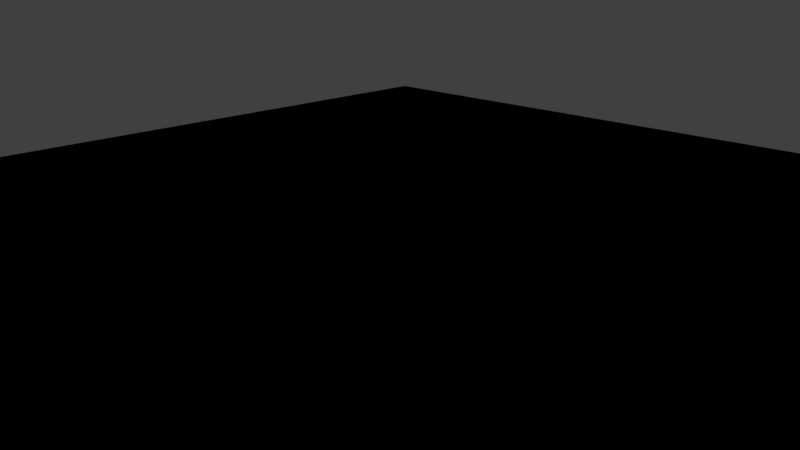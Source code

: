 # Source: VFX_Prototype_720p.blend  (saved by Blender 2.77.0; exported with 4.5.12 LTS)
import bpy
from mathutils import Matrix  # noqa: F401  (used for matrix-valued properties, if any)

bpy.ops.wm.read_factory_settings(use_empty=True)
scene = bpy.context.scene
scene.name = 'Scene'

# ---- collections
col_collection_1 = bpy.data.collections.new('Collection 1'); scene.collection.children.link(col_collection_1)
col_collection_2 = bpy.data.collections.new('Collection 2'); scene.collection.children.link(col_collection_2)

# ---- materials (node trees are filled in below, after node groups)
mat_material_002 = bpy.data.materials.new('Material.002')
mat_material_002.alpha_threshold = 0.0
mat_material_002.roughness = 0.5
mat_material_001 = bpy.data.materials.new('Material.001')
mat_material_001.alpha_threshold = 0.0
mat_material_001.diffuse_color = (0.2203, 0.2203, 0.2203, 1.0)
mat_material_001.roughness = 0.5
mat_material_001.specular_intensity = 0.0
mat_material_001.line_color = (0.0, 0.0, 0.0, 1.0)

# ---- material node trees
mat_material_002.use_nodes = True; mat_material_002.node_tree.nodes.clear()
_N = mat_material_002.node_tree.nodes; _L = mat_material_002.node_tree.links
n0 = _N.new('ShaderNodeOutputMaterial'); n0.name = 'Material Output'; n0.location = (300, 300)
n1 = _N.new('ShaderNodeBsdfDiffuse'); n1.name = 'Diffuse BSDF'; n1.location = (10, 300)
n1.inputs[0].default_value = (0.3864, 0.3325, 0.3613, 1.0)
_L.new(n1.outputs[0], n0.inputs[0])
n0.is_active_output = True

# ---- world
world_world = bpy.data.worlds.new('World'); scene.world = world_world
world_world.color = (0.05088, 0.05088, 0.05088)
world_world.use_sun_shadow = False
world_world.sun_shadow_jitter_overblur = 0.0
world_world.cycles.sampling_method = 'MANUAL'
world_world.light_settings.ao_factor = 0.05
world_world.light_settings.distance = 1.0

# ---- cameras
cam_camera = bpy.data.cameras.new('Camera')
cam_camera.clip_end = 100.0
cam_camera.lens = 20.0
cam_camera.sensor_width = 35.0
cam_camera.sensor_height = 18.0
cam_camera.ortho_scale = 7.314
cam_camera.dof.focus_distance = 0.0

# ---- lights
light_lamp_001 = bpy.data.lights.new('Lamp.001', 'SUN')
light_lamp_001.transmission_factor = 0.0
light_lamp_001.cutoff_distance = 30.0
light_lamp_001.angle = 0.1993
light_lamp_001.energy = 2.0
light_lamp_001.shadow_buffer_clip_start = 1.001
light_lamp_001.shadow_soft_size = 0.1
light_lamp_001.shadow_cascade_max_distance = 1000.0
light_lamp = bpy.data.lights.new('Lamp', 'SUN')
light_lamp.transmission_factor = 0.0
light_lamp.cutoff_distance = 30.0
light_lamp.angle = 0.1993
light_lamp.energy = 2.0
light_lamp.shadow_buffer_clip_start = 1.001
light_lamp.shadow_soft_size = 0.1
light_lamp.shadow_cascade_max_distance = 1000.0

# ---- meshes
me_plane_001 = bpy.data.meshes.new('Plane.001')
me_plane_001.from_pydata([(-1.0, -1.0, 0.0), (1.0, -1.0, 0.0), (-1.0, 1.0, 0.0), (1.0, 1.0, 0.0)], [], [(0, 1, 3, 2)])
me_plane_001.materials.append(mat_material_002)
me_plane_001.use_remesh_preserve_volume = False
me_plane_001.use_remesh_preserve_attributes = False
me_plane_001.use_mirror_vertex_groups = False
me_plane_001.update()
me_cube_003 = bpy.data.meshes.new('Cube.003')
me_cube_003.from_pydata([(0.9246, -2.409, -0.9587), (0.6584, -3.365, -0.1705), (0.0, -2.614, -1.035), (0.0, -0.6292, -1.083), (0.0, -3.37, 0.6776), (0.0, -0.6292, 0.1795), (1.293, -2.82, -0.3397), (1.646, -0.5173, -0.313), (1.013, -0.597, -0.8751), (0.6745, -3.295, -0.2594), (1.646, -0.5173, -0.3617), (1.293, -2.841, -0.4217), (1.641, 4.728, -0.46), (0.9174, 4.728, -0.3082), (0.9174, 4.728, -0.5762), (1.641, 4.728, -0.4454), (0.8531, 4.728, -0.001776), (5.062, 3.257, -0.554), (5.062, 3.257, -0.5734), (5.062, 2.47, -0.5734), (5.062, 2.47, -0.554), (4.361, 1.835, -0.5112), (4.361, 3.884, -0.5006), (4.361, 3.884, -0.5387), (4.361, 1.835, -0.5387), (0.0, -6.964, -0.4834), (0.04278, -6.964, -0.4898), (0.0, -6.964, -0.4588), (0.0, -6.964, -0.5297), (0.03898, -6.964, -0.513), (0.6068, -4.265, -0.1898), (0.3645, -6.066, -0.2901), (0.6123, -4.266, -0.3082), (0.5337, -5.165, -0.3082), (0.3828, -6.064, -0.3873), (0.5417, -4.259, -0.5672), (0.4587, -5.163, -0.5683), (0.327, -6.071, -0.5404), (0.0, -4.125, 0.6615), (0.0, -5.165, 0.06351), (0.0, -6.064, -0.09836), (0.0, -4.266, -0.9921), (0.0, -5.165, -0.922), (0.0, -6.064, -0.8139), (1.011, 2.049, -0.8574), (1.641, 2.049, -0.46), (1.641, 1.432, -0.2151), (0.0, 1.432, 0.154), (0.0, 2.049, -1.018), (5.062, 2.864, -0.554), (5.062, 2.864, -0.5734), (4.361, 2.859, -0.4094), (4.361, 2.859, -0.5387), (0.03974, -6.964, -0.4763), (0.0, -6.964, -0.4769), (0.539, -5.165, -0.2208), (0.7556, -3.142, -0.1363), (0.0, -2.869, 0.5088), (0.3373, -2.436, -0.994), (0.2094, -3.368, 0.6079), (0.2451, -0.6292, 0.1673), (0.4743, 4.728, 0.09166), (0.483, 4.728, -0.7074), (0.6085, -0.6292, -1.083), (0.0174, -6.964, -0.4599), (0.0155, -6.964, -0.5297), (0.0174, -6.964, -0.4842), (0.1987, -4.123, 0.6225), (0.1462, -5.165, 0.05211), (0.1029, -6.067, -0.1148), (0.2756, -4.264, -0.8953), (0.2363, -5.165, -0.8413), (0.1726, -6.066, -0.7428), (0.2451, 1.432, 0.154), (0.3373, 2.049, -1.018), (0.0174, -6.964, -0.4778), (0.2223, -3.042, 0.3335), (1.158, -0.6292, -0.1004), (1.148, 4.728, -0.3014), (1.158, 4.728, -0.3841), (1.158, 1.432, -0.05467), (0.3858, -2.863, -0.8855), (0.0, -3.064, -1.013), (0.3064, -2.858, -0.9372), (0.697, -3.235, -0.307), (0.4476, -2.863, -0.8479), (0.8953, -2.482, -0.9111), (1.231, -2.843, -0.4473), (0.697, -2.972, -0.307), (1.231, -2.58, -0.4473), (0.8953, -2.219, -0.9111), (0.4476, -2.6, -0.8479), (1.011, -0.2724, -0.9047), (1.641, -0.2724, -0.4601), (1.641, -0.3037, -0.245), (1.158, -0.3819, -0.1004), (0.0, -0.2724, 0.1766), (0.0, -0.2724, -1.084), (5.062, 2.667, -0.554), (5.062, 2.667, -0.5734), (4.361, 2.347, -0.4368), (4.361, 2.347, -0.5387), (0.2451, -0.2724, 0.1609), (0.6085, -0.2724, -1.084), (3.315, 6.594, -0.3304), (3.315, 5.721, -0.3337), (2.067, 4.63, -0.3337), (2.067, 6.952, -0.3304), (3.315, 6.594, -0.3204), (3.315, 5.721, -0.3171), (2.067, 4.63, -0.3171), (2.067, 6.952, -0.3204), (0.8315, 5.936, -0.3204), (0.8315, 3.723, -0.3171), (0.8315, 5.936, -0.3304), (0.8315, 3.723, -0.3337), (3.315, 6.376, -0.3465), (3.315, 6.158, -0.3465), (3.315, 5.939, -0.3465), (2.067, 5.211, -0.4382), (2.067, 5.791, -0.4382), (2.067, 6.371, -0.4138), (3.315, 6.376, -0.303), (3.315, 6.158, -0.303), (3.315, 5.939, -0.303), (2.067, 5.211, -0.2817), (2.067, 5.791, -0.2817), (2.067, 6.371, -0.2817), (0.8315, 5.383, -0.2817), (0.8315, 4.83, -0.2817), (0.8315, 4.277, -0.2817), (0.8315, 5.383, -0.4382), (0.8315, 4.83, -0.4382), (0.8315, 4.277, -0.4138), (2.939, 5.392, -0.3337), (2.939, 6.702, -0.3304), (2.939, 5.392, -0.3171), (2.939, 6.702, -0.3204), (2.939, 5.72, -0.4212), (2.939, 6.047, -0.4212), (2.939, 6.375, -0.4138), (2.939, 6.375, -0.2817), (2.939, 6.047, -0.2817), (2.939, 5.72, -0.2817), (1.006, 5.779, -0.3768), (1.024, 2.515, -0.3534), (0.9428, 2.515, -0.3534), (0.9607, 5.779, -0.3768), (2.221, 4.695, 1.891), (2.221, 3.676, 1.891), (2.207, 3.676, 1.905), (2.207, 4.695, 1.905), (1.348, 2.802, 0.2007), (1.341, 5.511, 0.1838), (1.314, 2.802, 0.2045), (1.321, 5.511, 0.1861), (1.201, 2.691, -0.01545), (1.188, 5.615, -0.01469), (1.165, 2.691, 0.03486), (1.157, 5.615, -0.005672), (0.4901, 5.445, -0.6187), (0.4798, 5.445, -0.004528), (0.8543, 5.159, -0.3078), (0.09563, 5.109, -0.293), (0.2036, 5.133, -0.5076), (0.1513, 5.133, -0.2933), (0.2255, 5.133, -0.1417), (0.7563, 5.227, -0.1639), (0.8054, 5.183, -0.306), (0.7563, 5.222, -0.4464), (0.474, 5.422, -0.05301), (0.4817, 5.422, -0.5871), (0.06507, 4.806, -0.4481), (0.4394, 4.806, -0.5513), (0.68, 4.806, -0.4481), (0.4378, 4.806, -0.1018), (0.68, 4.806, -0.1656), (0.06507, 4.806, -0.2225), (0.7291, 4.806, -0.3077), (0.0431, 4.806, -0.295), (0.4378, 4.806, -0.2979), (1.049, 3.55, -0.6811), (1.641, 3.55, -0.46), (1.641, 3.279, -0.3442), (0.0, 3.279, 0.0886), (0.0, 3.55, -0.8416), (5.062, 3.084, -0.554), (5.062, 3.084, -0.5734), (4.361, 3.433, -0.4605), (4.361, 3.433, -0.5387), (0.4102, 3.279, 0.1351), (0.4189, 3.55, -0.8439), (1.152, 3.279, -0.1195), (0.0, 3.568, -0.8416), (0.2887, 5.238, -0.5525), (0.1503, 5.112, -0.5679), (0.05638, 4.978, -0.5072), (0.4882, 5.198, -0.6697), (0.8474, 5.035, -0.5072), (0.8253, 5.035, -0.0942), (0.4779, 5.198, 0.02854), (0.05638, 4.978, -0.157), (0.876, 5.011, -0.3079), (0.06275, 4.978, -0.2894), (0.06668, 4.725, -0.7203), (0.05252, 4.915, -0.6456), (0.0, 4.951, -0.1458), (0.0, 4.745, -0.04371), (0.1316, 3.568, -0.8416), (0.03423, 4.725, -0.7203), (0.02392, 4.978, -0.1692), (0.0, 4.978, -0.1672), (0.02006, 4.915, -0.6456), (0.02392, 4.978, -0.5072), (0.0303, 4.978, -0.2894), (0.04607, 4.012, -0.8641), (0.0, 4.012, -0.8641), (0.02382, 5.937, -0.2559), (0.03019, 5.937, -0.3031), (0.02382, 5.937, -0.4508), (0.01995, 5.873, -0.4736), (0.02393, 5.683, -0.5148), (0.0, 5.937, -0.254), (0.0, 5.683, -0.5148), (0.0, 5.873, -0.4736), (0.0, 5.937, -0.4489), (0.0, 5.937, -0.3011), (1.084, 4.691, -0.369), (1.084, 2.826, -0.3556), (0.8826, 2.826, -0.3556), (0.8826, 4.691, -0.369), (2.225, 4.355, 1.888), (2.225, 3.773, 1.888), (2.203, 3.773, 1.908), (2.203, 4.355, 1.908), (1.368, 3.06, 0.1968), (1.368, 4.608, 0.1867), (1.294, 3.06, 0.2051), (1.294, 4.608, 0.1951), (1.258, 2.969, -0.01734), (1.258, 4.64, -0.02871), (1.087, 2.969, 0.03297), (1.087, 4.64, 0.02161), (0.0, -2.526, -1.037), (1.308, -2.594, -0.3475), (1.308, -2.738, -0.4191), (0.8939, -2.343, -0.9642), (0.0, -2.494, 0.5121), (0.3373, -2.369, -0.9973), (0.2274, -2.492, 0.3274), (0.9493, -2.545, -0.1347), (0.0, -1.079, -1.081), (1.577, -0.9127, -0.313), (1.577, -0.9401, -0.3617), (0.9997, -1.007, -0.8715), (0.0, -0.7077, 0.1906), (0.6085, -1.061, -1.08), (0.2417, -0.7076, 0.1747), (1.149, -0.7098, -0.1019), (5.031, 2.442, -0.5521), (5.031, 3.285, -0.5516), (5.031, 3.285, -0.5718), (5.031, 2.442, -0.5718), (5.031, 2.864, -0.5475), (5.031, 2.864, -0.5718), (5.031, 2.653, -0.5488), (5.031, 2.653, -0.5718), (5.031, 3.1, -0.5498), (5.031, 3.1, -0.5718), (4.341, 1.818, -0.5097), (4.341, 3.89, -0.5002), (4.341, 3.89, -0.5381), (4.341, 1.818, -0.5374), (4.107, 2.726, -0.3913), (4.341, 2.853, -0.5381), (4.107, 2.1, -0.4189), (4.341, 2.328, -0.5381), (4.107, 3.419, -0.4497), (4.341, 3.434, -0.5381), (1.779, -0.398, -0.3231), (1.779, 4.685, -0.4482), (1.779, 4.685, -0.464), (1.779, -0.398, -0.3707), (1.779, 1.504, -0.225), (1.779, 2.09, -0.464), (1.779, -0.1693, -0.2547), (1.779, -0.1395, -0.4641), (1.779, 3.287, -0.3501), (1.779, 3.544, -0.464), (0.5, -5.391, -0.2417), (0.4959, -5.39, -0.328), (0.426, -5.39, -0.5523), (0.0, -5.39, 0.02295), (0.0, -5.39, -0.8949), (0.1354, -5.391, 0.01027), (0.2204, -5.391, -0.8166), (0.7375, -2.345, -0.9731), (0.31, -3.364, 0.2012), (0.4517, -0.6292, 0.1365), (0.7443, 4.728, 0.006887), (0.7897, 4.728, -0.6148), (0.7924, -0.6292, -1.083), (0.02703, -6.964, -0.4633), (0.02551, -6.964, -0.5244), (0.02969, -6.964, -0.4847), (0.2916, -4.13, 0.1573), (0.2683, -5.165, -0.001884), (0.2398, -6.068, -0.1794), (0.4684, -4.261, -0.6792), (0.3985, -5.163, -0.6831), (0.26, -6.069, -0.6335), (0.4497, 1.432, 0.1284), (0.7924, 2.049, -1.018), (0.02969, -6.964, -0.4783), (0.3388, -3.139, 0.2219), (0.3625, -2.855, -0.8976), (0.4507, -0.2724, 0.1372), (0.7924, -0.2724, -1.084), (0.6681, 5.284, -0.1017), (0.6924, 5.281, -0.5236), (0.6088, 4.806, -0.4609), (0.6088, 4.806, -0.1469), (0.6435, 4.806, -0.3048), (0.6148, 3.279, 0.0603), (0.6955, 3.55, -0.792), (0.7587, 5.083, -0.5908), (0.7188, 5.083, -0.03346), (0.7303, -2.269, -0.9779), (0.3438, -2.491, 0.1955), (0.799, -1.068, -1.078), (0.4471, -0.7076, 0.1387), (0.2848, -5.391, -0.06712), (0.3667, -5.39, -0.6581), (0.697, -3.208, -0.307), (1.231, -2.815, -0.4473), (0.8953, -2.454, -0.9111), (0.4476, -2.835, -0.8479), (0.4167, -2.863, -0.8667), (0.6858, -3.265, -0.2832), (0.8997, -2.453, -0.9349), (1.262, -2.842, -0.4345), (0.7307, -3.253, -0.2741), (0.7159, -3.304, -0.1867), (0.4328, -2.823, -0.8922), (0.0, -3.023, -1.015), (0.3092, -2.795, -0.9436), (0.4883, -2.828, -0.8536), (0.7455, -3.2, -0.3198), (0.7455, -2.937, -0.3198), (0.4883, -2.565, -0.8536), (0.3965, -2.809, -0.9044), (0.7455, -3.172, -0.3198), (0.4883, -2.8, -0.8536), (0.4606, -2.826, -0.8729), (0.7381, -3.227, -0.2969), (1.203, -2.907, -0.3981), (1.201, -2.97, -0.2784), (0.8285, -2.487, -0.9481), (0.0, -2.68, -1.032), (0.3328, -2.538, -0.9838), (0.83, -2.538, -0.9019), (1.153, -2.9, -0.4268), (1.153, -2.637, -0.4268), (0.83, -2.275, -0.9019), (0.6828, -2.42, -0.9621), (1.153, -2.872, -0.4268), (0.83, -2.51, -0.9019), (0.8293, -2.512, -0.925), (1.178, -2.903, -0.4125), (0.1304, 5.093, -0.5297), (0.4898, 5.415, -0.625), (0.8153, 5.176, -0.4755), (0.8126, 5.176, -0.1367), (0.4795, 5.415, -0.0004635), (0.1654, 5.123, -0.1233), (0.857, 5.141, -0.3078), (0.09159, 5.093, -0.2926), (0.2796, 5.226, -0.5805), (0.1336, 5.105, -0.586), (0.7364, 5.246, -0.5553), (0.7102, 5.246, -0.07197), (0.0, 3.764, -0.8507), (0.04617, 3.764, -0.8507), (0.0303, 5.0, -0.2897), (0.02392, 5.0, -0.1712), (0.02392, 5.0, -0.5059), (0.02006, 4.937, -0.6417), (0.034, 4.747, -0.7156), (0.0, 5.0, -0.1692), (0.05613, 3.741, -0.8496), (0.0303, 4.997, -0.2897), (0.02392, 4.997, -0.1709), (0.02392, 4.997, -0.506), (0.02006, 4.934, -0.6421), (0.03402, 4.744, -0.7162), (0.0, 4.997, -0.169), (0.0, 3.741, -0.8496), (1.029, 2.52, -0.3438), (1.011, 5.774, -0.3665), (0.9491, 2.52, -0.3424), (0.9662, 5.774, -0.3663), (1.089, 4.69, -0.3593), (1.089, 2.83, -0.346), (0.8884, 2.83, -0.3446), (0.8884, 4.69, -0.3579), (0.1335, 5.109, -0.5223), (0.1733, 5.123, -0.1297), (0.8108, 5.196, -0.1426), (0.8108, 5.196, -0.471), (0.709, 5.269, -0.07737), (0.7333, 5.269, -0.5503), (0.1374, 5.127, -0.2932), (0.1861, 5.127, -0.5113), (0.2124, 5.127, -0.1387), (0.8176, 5.177, -0.3064), (0.7699, 5.219, -0.1586), (0.7699, 5.216, -0.4526), (0.4761, 5.427, -0.0451), (0.4838, 5.427, -0.595), (0.6783, 5.28, -0.09562), (0.7026, 5.278, -0.5303), (0.1943, 5.111, -0.5036), (0.4788, 5.38, -0.5846), (0.7511, 5.194, -0.4466), (0.7511, 5.199, -0.164), (0.4716, 5.38, -0.0563), (0.2147, 5.111, -0.1472), (0.8003, 5.157, -0.3061), (0.144, 5.111, -0.2934), (0.6867, 5.249, -0.5194), (0.6641, 5.252, -0.1047), (0.07012, 4.818, -0.4503), (0.4409, 4.828, -0.5526), (0.6827, 4.821, -0.4481), (0.6827, 4.821, -0.1656), (0.4391, 4.828, -0.1001), (0.07092, 4.818, -0.2196), (0.7319, 4.82, -0.3076), (0.04704, 4.818, -0.295), (0.6118, 4.823, -0.4632), (0.611, 4.823, -0.1452), (4.487, 1.949, -0.5141), (4.487, 3.771, -0.5049), (4.487, 3.771, -0.5417), (4.487, 1.949, -0.5417), (4.487, 2.86, -0.4256), (4.487, 2.86, -0.5417), (4.487, 2.405, -0.4494), (4.487, 2.405, -0.5417), (4.487, 3.37, -0.47), (4.487, 3.37, -0.5417), (0.8461, 5.948, -0.3304), (0.8461, 5.948, -0.3204), (0.8461, 3.734, -0.3171), (0.8461, 3.734, -0.3337), (0.8461, 4.288, -0.2817), (0.8461, 4.841, -0.2817), (0.8461, 5.395, -0.2817), (0.8461, 5.395, -0.4379), (0.8461, 4.841, -0.4382), (0.8461, 4.288, -0.4141), (2.093, 4.653, -0.3337), (2.093, 6.944, -0.3304), (2.093, 4.653, -0.3171), (2.093, 6.944, -0.3204), (2.093, 5.226, -0.4377), (2.093, 5.799, -0.4377), (2.093, 6.371, -0.4138), (2.093, 6.371, -0.2817), (2.093, 5.799, -0.2817), (2.093, 5.226, -0.2817), (1.992, 6.89, -0.3304), (1.992, 6.89, -0.3204), (1.992, 4.575, -0.3171), (1.992, 4.575, -0.3337), (1.992, 5.154, -0.2817), (1.992, 5.733, -0.2817), (1.992, 6.311, -0.2817), (1.992, 6.311, -0.4153), (1.992, 5.733, -0.4382), (1.992, 5.154, -0.4367), (3.237, 5.653, -0.3337), (3.237, 6.617, -0.3304), (3.237, 5.653, -0.3171), (3.237, 6.617, -0.3204), (3.237, 5.894, -0.3619), (3.237, 6.135, -0.3619), (3.237, 6.376, -0.3604), (3.237, 6.376, -0.2986), (3.237, 6.135, -0.2986), (3.237, 5.894, -0.2986), (1.02, 5.581, -0.3754), (0.9465, 5.581, -0.3754), (2.222, 4.633, 1.89), (2.206, 4.633, 1.906), (1.346, 5.347, 0.1844), (1.316, 5.347, 0.1878), (1.2, 5.438, -0.01724), (1.144, 5.438, -0.0007035), (1.025, 5.577, -0.3652), (0.9521, 5.577, -0.3648), (0.5513, -5.001, -0.2151), (0.548, -5.001, -0.3082), (0.4796, -4.998, -0.5796), (0.0, -5.008, 0.1442), (0.0, -5.001, -0.9347), (0.1558, -5.007, 0.1278), (0.2435, -5.001, -0.8511), (0.2572, -4.783, 0.04615), (0.4155, -4.999, -0.6824), (0.5676, -4.777, -0.3082), (0.508, -4.773, -0.579), (0.0, -4.717, 0.3213), (0.0, -4.777, -0.9522), (0.5682, -4.777, -0.2074), (0.1688, -4.716, 0.2979), (0.2533, -4.777, -0.8646), (0.2676, -4.617, 0.07341), (0.4387, -4.774, -0.6814), (0.6506, -3.668, -0.2782), (0.0, -3.66, 0.6715), (0.6385, -3.712, -0.1779), (0.2053, -3.658, 0.6135), (0.4458, -3.4, -0.7631), (0.0, -3.526, -1.005), (0.2946, -3.399, -0.9211), (0.3029, -3.659, 0.195), (0.3987, -3.396, -0.8098), (0.8186, -2.373, -0.9669), (0.3288, -3.364, 0.1811), (0.7915, 4.728, 0.00313), (0.8451, 4.728, -0.598), (0.888, -0.6153, -0.9926), (0.03135, -6.964, -0.5194), (0.03537, -6.964, -0.4869), (0.3086, -4.137, 0.1386), (0.2939, -6.067, -0.2274), (0.5002, -4.26, -0.6306), (0.4246, -5.163, -0.6333), (0.2891, -6.07, -0.5931), (0.8874, 2.049, -0.9484), (0.03405, -6.964, -0.4775), (0.3712, -3.13, 0.2026), (0.3726, -2.859, -0.8923), (0.7573, -0.3199, 0.03413), (0.8874, -0.2724, -1.006), (0.7063, 5.259, -0.1287), (0.7201, 5.256, -0.4901), (0.6397, 4.806, -0.4554), (0.6397, 4.806, -0.155), (0.6806, 4.806, -0.3061), (0.8491, 3.55, -0.7439), (0.7972, 5.062, -0.5545), (0.765, 5.062, -0.0598), (0.8013, -2.301, -0.972), (0.886, -1.042, -0.9885), (0.3781, -5.391, -0.1428), (0.3924, -5.39, -0.6122), (0.4123, -2.815, -0.8991), (0.746, -2.449, -0.956), (0.7706, 5.216, -0.5207), (0.7546, 5.216, -0.1), (0.7532, 5.238, -0.1057), (0.7669, 5.238, -0.5159), (0.718, 5.254, -0.1229), (0.7318, 5.251, -0.4966), (0.7147, 5.225, -0.4878), (0.7018, 5.229, -0.1305), (0.6426, 4.822, -0.4566), (0.6421, 4.823, -0.154), (0.273, -4.795, 0.03206), (0.4433, -4.998, -0.6378), (0.4688, -4.774, -0.637), (0.4191, -3.398, -0.7895), (0.321, -3.661, 0.1748), (0.2839, -4.626, 0.05826), (0.7515, -0.7085, 0.03434), (0.6064, -2.514, 0.05229), (0.8478, 3.279, -0.0177), (0.7567, 1.432, 0.04899), (0.3857, -5.165, -0.09682), (0.03254, -6.964, -0.4689), (0.7578, -0.6292, 0.03376)], [], [(34, 26, 29, 37), (53, 26, 34, 31), (66, 25, 28, 65), (27, 64, 69, 40), (65, 28, 43, 72), (54, 75, 64, 27), (25, 66, 75, 54), (4, 59, 76, 57), (13, 79, 14), (79, 12, 14), (16, 78, 79, 13), (78, 15, 12, 79), (8, 92, 93, 10), (92, 44, 45, 93), (19, 99, 98, 20), (99, 50, 49, 98), (47, 96, 102, 73), (96, 5, 60, 102), (74, 103, 97, 48), (103, 63, 3, 97), (80, 95, 94, 46), (95, 77, 7, 94), (108, 122, 116, 104), (122, 123, 117, 116), (123, 124, 118, 117), (124, 109, 105, 118), (113, 130, 133, 115), (130, 129, 132, 133), (129, 128, 131, 132), (128, 112, 114, 131), (152, 149, 150, 154), (155, 151, 148, 153), (156, 152, 154, 158), (159, 155, 153, 157), (179, 180, 173, 172), (177, 175, 180, 179), (44, 181, 182, 45), (181, 14, 12, 182), (50, 187, 186, 49), (187, 18, 17, 186), (207, 184, 190, 61), (184, 47, 73, 190), (191, 74, 48, 185), (78, 192, 183, 15), (192, 80, 46, 183), (16, 192, 78), (191, 185, 193, 208), (62, 191, 208, 204), (405, 160, 194, 195), (61, 200, 201, 207), (14, 198, 202, 13), (13, 202, 199, 16), (197, 62, 204), (207, 201, 206), (204, 208, 209), (206, 201, 210, 211), (205, 204, 209, 212), (196, 205, 212, 213), (203, 196, 213, 214), (201, 203, 214, 210), (221, 215, 216, 223), (219, 220, 224, 225), (218, 219, 225, 226), (217, 218, 226, 222), (221, 223, 224, 220), (146, 229, 228, 145), (229, 230, 227, 228), (234, 233, 232, 231), (233, 150, 149, 232), (231, 232, 235, 236), (232, 149, 152, 235), (150, 233, 237, 154), (233, 234, 238, 237), (236, 235, 239, 240), (235, 152, 156, 239), (154, 237, 241, 158), (237, 238, 242, 241), (0, 246, 245, 11), (244, 6, 11, 245), (2, 243, 248, 58), (76, 249, 247, 57), (6, 244, 250, 56), (246, 254, 253, 245), (254, 8, 10, 253), (7, 252, 253, 10), (252, 244, 245, 253), (243, 251, 256, 248), (251, 3, 63, 256), (249, 257, 255, 247), (257, 60, 5, 255), (244, 252, 258, 250), (252, 7, 77, 258), (260, 17, 18, 261), (262, 19, 20, 259), (98, 265, 259, 20), (49, 263, 265, 98), (99, 266, 264, 50), (19, 262, 266, 99), (186, 267, 263, 49), (17, 260, 267, 186), (187, 268, 261, 18), (50, 264, 268, 187), (270, 22, 23, 271), (272, 24, 21, 269), (100, 275, 269, 21), (51, 273, 275, 100), (101, 276, 274, 52), (24, 272, 276, 101), (188, 277, 273, 51), (22, 270, 277, 188), (189, 278, 271, 23), (52, 274, 278, 189), (15, 280, 281, 12), (280, 270, 271, 281), (10, 282, 279, 7), (282, 272, 269, 279), (275, 285, 279, 269), (285, 94, 7, 279), (273, 283, 285, 275), (283, 46, 94, 285), (276, 286, 284, 274), (286, 93, 45, 284), (272, 282, 286, 276), (282, 10, 93, 286), (277, 287, 283, 273), (287, 183, 46, 283), (270, 280, 287, 277), (280, 15, 183, 287), (278, 288, 281, 271), (288, 182, 12, 281), (274, 284, 288, 278), (284, 45, 182, 288), (33, 290, 291, 36), (290, 34, 37, 291), (34, 290, 289, 31), (290, 33, 55, 289), (69, 294, 292, 40), (294, 68, 39, 292), (43, 293, 295, 72), (293, 42, 71, 295), (304, 66, 65, 303), (64, 302, 307, 69), (303, 65, 72, 310), (75, 313, 302, 64), (66, 304, 313, 75), (59, 297, 314, 76), (102, 316, 311, 73), (60, 298, 316, 102), (317, 103, 74, 312), (301, 63, 103, 317), (180, 322, 320, 173), (175, 321, 322, 180), (190, 323, 299, 61), (73, 311, 323, 190), (324, 191, 62, 300), (312, 74, 191, 324), (197, 325, 300, 62), (326, 200, 61, 299), (296, 58, 248, 327), (328, 249, 76, 314), (256, 329, 327, 248), (63, 301, 329, 256), (330, 257, 249, 328), (298, 60, 257, 330), (331, 294, 69, 307), (306, 68, 294, 331), (295, 332, 310, 72), (71, 309, 332, 295), (87, 334, 335, 86), (334, 89, 90, 335), (85, 336, 333, 84), (336, 91, 88, 333), (81, 337, 338, 9), (337, 85, 84, 338), (339, 0, 11, 340), (340, 87, 86, 339), (342, 1, 9, 341), (1, 342, 56), (82, 344, 345, 83), (348, 88, 91, 349), (83, 345, 350, 315), (333, 351, 347, 84), (88, 348, 351, 333), (352, 336, 85, 346), (349, 91, 336, 352), (353, 337, 81, 343), (346, 85, 337, 353), (338, 354, 341, 9), (84, 347, 354, 338), (6, 356, 355, 11), (356, 342, 341, 355), (342, 356, 56), (356, 6, 56), (344, 358, 359, 345), (358, 2, 58, 359), (89, 362, 363, 90), (362, 348, 349, 363), (345, 359, 364, 350), (359, 58, 296, 364), (351, 365, 361, 347), (365, 334, 87, 361), (348, 362, 365, 351), (362, 89, 334, 365), (335, 366, 360, 86), (366, 352, 346, 360), (90, 363, 366, 335), (363, 349, 352, 366), (357, 0, 339, 367), (367, 353, 343, 357), (86, 360, 367, 339), (360, 346, 353, 367), (354, 368, 355, 341), (368, 340, 11, 355), (347, 361, 368, 354), (361, 87, 340, 368), (200, 373, 374, 201), (373, 161, 406, 374), (198, 371, 375, 202), (371, 408, 162, 375), (202, 375, 372, 199), (375, 162, 407, 372), (201, 374, 376, 203), (374, 406, 163, 376), (203, 376, 369, 196), (376, 163, 405, 369), (160, 370, 377, 194), (370, 197, 204, 377), (196, 369, 378, 205), (369, 405, 195, 378), (205, 378, 377, 204), (378, 195, 194, 377), (410, 379, 370, 160), (379, 325, 197, 370), (161, 373, 380, 409), (373, 200, 326, 380), (381, 216, 215, 382), (383, 218, 217, 384), (385, 219, 218, 383), (386, 220, 219, 385), (387, 221, 220, 386), (384, 217, 222, 388), (382, 215, 221, 387), (193, 396, 389, 208), (396, 381, 382, 389), (214, 390, 391, 210), (390, 383, 384, 391), (213, 392, 390, 214), (392, 385, 383, 390), (212, 393, 392, 213), (393, 386, 385, 392), (209, 394, 393, 212), (394, 387, 386, 393), (210, 391, 395, 211), (391, 384, 388, 395), (208, 389, 394, 209), (389, 382, 387, 394), (145, 397, 399, 146), (397, 156, 158, 399), (147, 400, 398, 144), (400, 159, 157, 398), (239, 402, 401, 240), (402, 228, 227, 401), (156, 397, 402, 239), (397, 145, 228, 402), (241, 403, 399, 158), (403, 229, 146, 399), (242, 404, 403, 241), (404, 230, 229, 403), (163, 411, 412, 405), (411, 165, 164, 412), (406, 413, 411, 163), (413, 166, 165, 411), (162, 414, 415, 407), (414, 168, 167, 415), (408, 416, 414, 162), (416, 169, 168, 414), (161, 417, 413, 406), (417, 170, 166, 413), (405, 412, 418, 160), (412, 164, 171, 418), (409, 419, 417, 161), (419, 318, 170, 417), (160, 418, 420, 410), (418, 171, 319, 420), (164, 421, 422, 171), (170, 425, 426, 166), (169, 423, 427, 168), (168, 427, 424, 167), (166, 426, 428, 165), (165, 428, 421, 164), (171, 422, 429, 319), (318, 430, 425, 170), (421, 431, 432, 422), (431, 172, 173, 432), (425, 435, 436, 426), (435, 175, 177, 436), (423, 433, 437, 427), (433, 174, 178, 437), (427, 437, 434, 424), (437, 178, 176, 434), (426, 436, 438, 428), (436, 177, 179, 438), (428, 438, 431, 421), (438, 179, 172, 431), (422, 432, 439, 429), (432, 173, 320, 439), (430, 440, 435, 425), (440, 321, 175, 435), (22, 442, 443, 23), (442, 260, 261, 443), (24, 444, 441, 21), (444, 262, 259, 441), (265, 447, 441, 259), (447, 100, 21, 441), (263, 445, 447, 265), (445, 51, 100, 447), (266, 448, 446, 264), (448, 101, 52, 446), (262, 444, 448, 266), (444, 24, 101, 448), (267, 449, 445, 263), (449, 188, 51, 445), (260, 442, 449, 267), (442, 22, 188, 449), (268, 450, 443, 261), (450, 189, 23, 443), (264, 446, 450, 268), (446, 52, 189, 450), (451, 114, 112, 452), (453, 113, 115, 454), (455, 130, 113, 453), (456, 129, 130, 455), (457, 128, 129, 456), (452, 112, 128, 457), (458, 131, 114, 451), (459, 132, 131, 458), (460, 133, 132, 459), (454, 115, 133, 460), (136, 463, 461, 134), (463, 110, 106, 461), (111, 464, 462, 107), (464, 137, 135, 462), (119, 465, 461, 106), (465, 138, 134, 461), (120, 466, 465, 119), (466, 139, 138, 465), (121, 467, 466, 120), (467, 140, 139, 466), (107, 462, 467, 121), (462, 135, 140, 467), (127, 468, 464, 111), (468, 141, 137, 464), (126, 469, 468, 127), (469, 142, 141, 468), (125, 470, 469, 126), (470, 143, 142, 469), (110, 463, 470, 125), (463, 136, 143, 470), (107, 471, 472, 111), (471, 451, 452, 472), (110, 473, 474, 106), (473, 453, 454, 474), (125, 475, 473, 110), (475, 455, 453, 473), (126, 476, 475, 125), (476, 456, 455, 475), (127, 477, 476, 126), (477, 457, 456, 476), (111, 472, 477, 127), (472, 452, 457, 477), (121, 478, 471, 107), (478, 458, 451, 471), (120, 479, 478, 121), (479, 459, 458, 478), (119, 480, 479, 120), (480, 460, 459, 479), (106, 474, 480, 119), (474, 454, 460, 480), (109, 483, 481, 105), (483, 136, 134, 481), (137, 484, 482, 135), (484, 108, 104, 482), (138, 485, 481, 134), (485, 118, 105, 481), (139, 486, 485, 138), (486, 117, 118, 485), (140, 487, 486, 139), (487, 116, 117, 486), (135, 482, 487, 140), (482, 104, 116, 487), (141, 488, 484, 137), (488, 122, 108, 484), (142, 489, 488, 141), (489, 123, 122, 488), (143, 490, 489, 142), (490, 124, 123, 489), (136, 483, 490, 143), (483, 109, 124, 490), (230, 492, 491, 227), (492, 147, 144, 491), (151, 494, 493, 148), (494, 234, 231, 493), (148, 493, 495, 153), (493, 231, 236, 495), (234, 494, 496, 238), (494, 151, 155, 496), (153, 495, 497, 157), (495, 236, 240, 497), (238, 496, 498, 242), (496, 155, 159, 498), (401, 499, 497, 240), (499, 398, 157, 497), (227, 491, 499, 401), (491, 144, 398, 499), (400, 500, 498, 159), (500, 404, 242, 498), (147, 492, 500, 400), (492, 230, 404, 500), (502, 33, 36, 503), (33, 502, 501, 55), (68, 506, 504, 39), (42, 505, 507, 71), (306, 508, 506, 68), (71, 507, 509, 309), (32, 510, 511, 35), (510, 502, 503, 511), (502, 510, 514, 501), (510, 32, 30, 514), (506, 515, 512, 504), (515, 67, 38, 512), (505, 513, 516, 507), (513, 41, 70, 516), (508, 517, 515, 506), (517, 305, 67, 515), (507, 516, 518, 509), (516, 70, 308, 518), (32, 519, 521, 30), (519, 9, 1, 521), (67, 522, 520, 38), (522, 59, 4, 520), (41, 524, 525, 70), (524, 82, 83, 525), (9, 519, 523, 81), (519, 32, 35, 523), (305, 526, 522, 67), (526, 297, 59, 522), (70, 525, 527, 308), (525, 83, 315, 527), (26, 534, 533, 29), (534, 304, 303, 533), (302, 581, 536, 307), (581, 53, 31, 536), (29, 533, 539, 37), (533, 303, 310, 539), (541, 53, 581), (313, 541, 581, 302), (304, 534, 541, 313), (534, 26, 53, 541), (297, 529, 542, 314), (529, 1, 56, 542), (316, 544, 579, 311), (544, 95, 80, 579), (298, 582, 544, 316), (582, 77, 95, 544), (92, 545, 540, 44), (545, 317, 312, 540), (8, 532, 545, 92), (532, 301, 317, 545), (322, 550, 548, 320), (550, 178, 174, 548), (321, 549, 550, 322), (549, 176, 178, 550), (323, 578, 530, 299), (578, 192, 16, 530), (311, 579, 578, 323), (579, 80, 192, 578), (181, 551, 531, 14), (551, 324, 300, 531), (44, 540, 551, 181), (540, 312, 324, 551), (325, 552, 531, 300), (552, 198, 14, 531), (199, 553, 530, 16), (553, 326, 299, 530), (0, 528, 554, 246), (528, 296, 327, 554), (250, 577, 542, 56), (577, 328, 314, 542), (329, 555, 554, 327), (555, 254, 246, 554), (301, 532, 555, 329), (532, 8, 254, 555), (258, 576, 577, 250), (576, 330, 328, 577), (77, 582, 576, 258), (582, 298, 330, 576), (289, 556, 536, 31), (556, 331, 307, 536), (55, 580, 556, 289), (580, 306, 331, 556), (332, 557, 539, 310), (557, 291, 37, 539), (309, 538, 557, 332), (538, 36, 291, 557), (81, 543, 558, 343), (543, 315, 350, 558), (528, 0, 357, 559), (559, 364, 296, 528), (343, 558, 559, 357), (558, 350, 364, 559), (371, 560, 563, 408), (560, 379, 410, 563), (198, 552, 560, 371), (552, 325, 379, 560), (380, 561, 562, 409), (561, 372, 407, 562), (326, 553, 561, 380), (553, 199, 372, 561), (415, 564, 562, 407), (564, 419, 409, 562), (167, 546, 564, 415), (546, 318, 419, 564), (420, 565, 563, 410), (565, 416, 408, 563), (319, 547, 565, 420), (547, 169, 416, 565), (429, 566, 547, 319), (566, 423, 169, 547), (424, 567, 546, 167), (567, 430, 318, 546), (439, 568, 566, 429), (568, 433, 423, 566), (320, 548, 568, 439), (548, 174, 433, 568), (434, 569, 567, 424), (569, 440, 430, 567), (176, 549, 569, 434), (549, 321, 440, 569), (501, 570, 580, 55), (570, 508, 306, 580), (509, 571, 538, 309), (571, 503, 36, 538), (514, 575, 570, 501), (575, 517, 508, 570), (30, 535, 575, 514), (535, 305, 517, 575), (518, 572, 571, 509), (572, 511, 503, 571), (308, 537, 572, 518), (537, 35, 511, 572), (521, 574, 535, 30), (574, 526, 305, 535), (1, 529, 574, 521), (529, 297, 526, 574), (527, 573, 537, 308), (573, 523, 35, 537), (315, 543, 573, 527), (543, 81, 523, 573)])
me_cube_003.polygons.foreach_set('use_smooth', [True] * 558)
me_cube_003.materials.append(mat_material_001)
me_cube_003.use_remesh_preserve_volume = False
me_cube_003.use_remesh_preserve_attributes = False
me_cube_003.use_mirror_vertex_groups = False
me_cube_003.update()
me_plane = bpy.data.meshes.new('Plane')
me_plane.from_pydata([(-1.0, -1.0, 0.0), (1.0, -1.0, 0.0), (-1.0, 1.0, 0.0), (1.0, 1.0, 0.0)], [], [(0, 1, 3, 2)])
me_plane.materials.append(mat_material_002)
me_plane.use_remesh_preserve_volume = False
me_plane.use_remesh_preserve_attributes = False
me_plane.use_mirror_vertex_groups = False
me_plane.update()

# ---- objects
ob_lamp_001 = bpy.data.objects.new('Lamp.001', light_lamp_001)
ob_ground_001 = bpy.data.objects.new('Ground.001', me_plane_001)
ob_camera = bpy.data.objects.new('Camera', cam_camera)
ob_jet = bpy.data.objects.new('Jet', me_cube_003)
ob_ground = bpy.data.objects.new('Ground', me_plane)
ob_lamp = bpy.data.objects.new('Lamp', light_lamp)

# ---- transforms, parenting, visibility, modifiers, constraints
ob_lamp_001.location = (4.076, 1.005, 5.904)
ob_lamp_001.rotation_euler = (0.7142, 0.4809, 5.965)
ob_lamp_001.lock_rotations_4d = False
ob_lamp_001.empty_display_type = 'ARROWS'
ob_lamp_001.color = (0.0, 0.0, 0.0, 0.0)
ob_lamp_001.lineart.crease_threshold = 0.0
ob_ground_001.location = (0.0, 0.0, 0.0)
ob_ground_001.scale = (15.49, 15.49, 15.49)
ob_ground_001.pass_index = 2
ob_ground_001.lineart.crease_threshold = 0.0
ob_camera.location = (7.481, -6.508, 5.344)
ob_camera.rotation_euler = (1.109, 0.01082, 0.8149)
ob_camera.lock_rotations_4d = False
ob_camera.empty_display_type = 'ARROWS'
ob_camera.color = (0.0, 0.0, 0.0, 0.0)
ob_camera.display_type = 'WIRE'
ob_camera.lineart.crease_threshold = 0.0
_c = ob_camera.constraints.new('CAMERA_SOLVER'); _c.name = 'Camera Solver'
ob_jet.location = (8.673, 12.12, 0.175)
ob_jet.scale = (0.1159, 0.1159, 0.1159)
ob_jet.empty_display_type = 'ARROWS'
ob_jet.pass_index = 3
ob_jet.lineart.crease_threshold = 0.0
_m = ob_jet.modifiers.new('Mirror', 'MIRROR')
_m.use_clip = True
_m = ob_jet.modifiers.new('Subsurf', 'SUBSURF')
_m.uv_smooth = 'PRESERVE_CORNERS'
_m.quality = 2
_m.levels = 2
_m.show_only_control_edges = False
ob_ground.location = (0.0, 0.0, 0.0)
ob_ground.scale = (15.49, 15.49, 15.49)
ob_ground.pass_index = 2
ob_ground.lineart.crease_threshold = 0.0
ob_lamp.location = (4.076, 1.005, 5.904)
ob_lamp.rotation_euler = (0.7142, 0.4809, 5.965)
ob_lamp.lock_rotations_4d = False
ob_lamp.empty_display_type = 'ARROWS'
ob_lamp.color = (0.0, 0.0, 0.0, 0.0)
ob_lamp.lineart.crease_threshold = 0.0

# ---- collection membership
col_collection_1.objects.link(ob_lamp_001)
col_collection_1.objects.link(ob_ground_001)
col_collection_1.objects.link(ob_camera)
col_collection_1.objects.link(ob_jet)
col_collection_2.objects.link(ob_ground)
col_collection_2.objects.link(ob_lamp)

# ---- scene / render settings (as saved in the file)
scene.camera = ob_camera
scene.frame_start = 150; scene.frame_end = 400; scene.frame_set(162)
scene.render.engine = 'CYCLES'
scene.render.resolution_x = 1280
scene.render.resolution_y = 720
scene.render.fps = 3
scene.render.fps_base = 0.1
scene.render.dither_intensity = 0.0
scene.render.film_transparent = True
scene.cycles.use_denoising = False
scene.cycles.samples = 128
scene.cycles.sampling_pattern = 'TABULATED_SOBOL'
scene.cycles.light_sampling_threshold = 0.0
scene.cycles.use_adaptive_sampling = False
scene.cycles.use_light_tree = False
scene.cycles.blur_glossy = 0.0
scene.cycles.sample_clamp_indirect = 0.0
scene.view_settings.view_transform = 'Standard'
bpy.context.view_layer.update()
